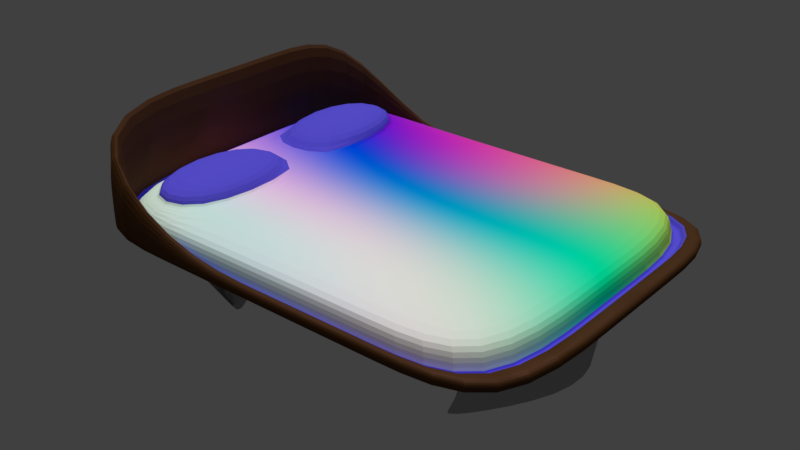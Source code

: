 # Source: Bed.blend  (saved by Blender 2.79.0; exported with 4.5.12 LTS)
import bpy
from mathutils import Matrix  # noqa: F401  (used for matrix-valued properties, if any)

bpy.ops.wm.read_factory_settings(use_empty=True)
scene = bpy.context.scene
scene.name = 'Scene'

# ---- collections
col_collection_1 = bpy.data.collections.new('Collection 1'); scene.collection.children.link(col_collection_1)

# ---- images (referenced by path relative to the original .blend; pixels are not part of the script)
import os
ASSET_DIR = os.environ.get("B2B_ASSET_DIR", "")  # directory of the original .blend (textures are referenced by path, not embedded)
HERE = os.path.dirname(os.path.abspath(__file__))  # packed textures are extracted next to this script under _unpacked/

def load_image(name, relpath, width, height, colorspace="sRGB"):
    """Load a texture the original file referenced (path relative to the .blend, or extracted next to this script)."""
    p = next((c for c in (os.path.join(HERE, relpath), os.path.join(ASSET_DIR, relpath)) if relpath and os.path.exists(c)), "")
    if p:
        img = bpy.data.images.load(p, check_existing=True)
        img.name = name
    else:  # same state as the original file: an image datablock whose file is absent (Cycles renders it pink)
        img = bpy.data.images.new(name, width, height)
        img.source = "FILE"
        img.filepath = "//" + (relpath or name)
    img.colorspace_settings.name = colorspace
    return img
img_bedtexture = load_image('BedTexture', 'BedTexture.png', 1024, 1024, 'sRGB')

# ---- materials (node trees are filled in below, after node groups)
mat_pillows_001 = bpy.data.materials.new('Pillows.001')
mat_pillows_001.alpha_threshold = 0.0
mat_pillows_001.roughness = 0.5
mat_bedcover = bpy.data.materials.new('BedCover')
mat_bedcover.alpha_threshold = 0.0
mat_bedcover.roughness = 0.5
mat_bedstand = bpy.data.materials.new('bedStand')
mat_bedstand.alpha_threshold = 0.0
mat_bedstand.roughness = 0.5
mat_feet = bpy.data.materials.new('Feet')
mat_feet.alpha_threshold = 0.0
mat_feet.roughness = 0.5

# ---- material node trees
mat_pillows_001.use_nodes = True; mat_pillows_001.node_tree.nodes.clear()
_N = mat_pillows_001.node_tree.nodes; _L = mat_pillows_001.node_tree.links
n0 = _N.new('ShaderNodeOutputMaterial'); n0.name = 'Material Output'; n0.location = (300, 300)
n1 = _N.new('ShaderNodeBsdfDiffuse'); n1.name = 'Diffuse BSDF'; n1.location = (10, 300)
n1.inputs[0].default_value = (0.1224, 0.09757, 0.8, 1.0)
n2 = _N.new('ShaderNodeTexImage'); n2.name = 'Image Texture'; n2.location = (-224, 264)
n2.width = 140
n2.image = img_bedtexture
_L.new(n1.outputs[0], n0.inputs[0])
n0.is_active_output = True
mat_bedcover.use_nodes = True; mat_bedcover.node_tree.nodes.clear()
_N = mat_bedcover.node_tree.nodes; _L = mat_bedcover.node_tree.links
n0 = _N.new('ShaderNodeOutputMaterial'); n0.name = 'Material Output'; n0.location = (300, 300)
n1 = _N.new('ShaderNodeBsdfDiffuse'); n1.name = 'Diffuse BSDF'; n1.location = (10, 300)
n2 = _N.new('ShaderNodeTexMagic'); n2.name = 'Magic Texture'; n2.location = (-229, 234)
n2.inputs[1].default_value = 0.4
n2.inputs[2].default_value = -1.5
n3 = _N.new('ShaderNodeTexImage'); n3.name = 'Image Texture'; n3.location = (-466, 217)
n3.width = 140
n3.image = img_bedtexture
_L.new(n1.outputs[0], n0.inputs[0])
_L.new(n2.outputs[0], n1.inputs[0])
n0.is_active_output = True
mat_bedstand.use_nodes = True; mat_bedstand.node_tree.nodes.clear()
_N = mat_bedstand.node_tree.nodes; _L = mat_bedstand.node_tree.links
n0 = _N.new('ShaderNodeOutputMaterial'); n0.name = 'Material Output'; n0.location = (460, 300)
n1 = _N.new('ShaderNodeBsdfDiffuse'); n1.name = 'Diffuse BSDF'; n1.location = (10, 300)
n1.inputs[0].default_value = (0.07074, 0.0264, 0.0, 1.0)
n2 = _N.new('ShaderNodeMixShader'); n2.name = 'Mix Shader'; n2.location = (240, 289)
n2.inputs[0].default_value = 0.3
n3 = _N.new('ShaderNodeBsdfAnisotropic'); n3.name = 'Glossy BSDF'; n3.location = (13, 138)
n3.distribution = 'GGX'
n3.inputs[0].default_value = (0.2448, 0.123, 0.09765, 1.0)
n4 = _N.new('ShaderNodeTexNoise'); n4.name = 'Noise Texture'; n4.location = (-292, 188)
n5 = _N.new('ShaderNodeTexImage'); n5.name = 'Image Texture'; n5.location = (-535, 195)
n5.width = 140
n5.image = img_bedtexture
n6 = _N.new('ShaderNodeMath'); n6.name = 'Math'; n6.location = (0, 0)
n6.operation = 'POWER'
_L.new(n1.outputs[0], n2.inputs[1])
_L.new(n2.outputs[0], n0.inputs[0])
_L.new(n3.outputs[0], n2.inputs[2])
_L.new(n4.outputs[0], n1.inputs[1])
_L.new(n4.outputs[0], n6.inputs[0])
_L.new(n6.outputs[0], n3.inputs[1])
n0.is_active_output = True
mat_feet.use_nodes = True; mat_feet.node_tree.nodes.clear()
_N = mat_feet.node_tree.nodes; _L = mat_feet.node_tree.links
n0 = _N.new('ShaderNodeOutputMaterial'); n0.name = 'Material Output'; n0.location = (460, 300)
n1 = _N.new('ShaderNodeBsdfDiffuse'); n1.name = 'Diffuse BSDF'; n1.location = (10, 300)
n1.inputs[0].default_value = (0.2448, 0.2448, 0.2448, 1.0)
n2 = _N.new('ShaderNodeBsdfAnisotropic'); n2.name = 'Glossy BSDF'; n2.location = (-8, 124)
n2.distribution = 'GGX'
n2.inputs[0].default_value = (0.596, 0.596, 0.596, 1.0)
n2.inputs[1].default_value = 0.3162
n3 = _N.new('ShaderNodeMixShader'); n3.name = 'Mix Shader'; n3.location = (234, 239)
n4 = _N.new('ShaderNodeTexImage'); n4.name = 'Image Texture'; n4.location = (-233, 227)
n4.width = 140
n4.image = img_bedtexture
_L.new(n1.outputs[0], n3.inputs[1])
_L.new(n3.outputs[0], n0.inputs[0])
_L.new(n2.outputs[0], n3.inputs[2])
n0.is_active_output = True

# ---- world
world_world = bpy.data.worlds.new('World'); scene.world = world_world
world_world.color = (0.05088, 0.05088, 0.05088)
world_world.use_sun_shadow = False
world_world.sun_shadow_jitter_overblur = 0.0
world_world.cycles.sampling_method = 'MANUAL'

# ---- lights
light_sun = bpy.data.lights.new('Sun', 'SUN')
light_sun.transmission_factor = 0.0
light_sun.angle = 0.1993
light_sun.energy = 2.0
light_sun.shadow_buffer_clip_start = 0.5
light_sun.shadow_soft_size = 0.1
light_sun.shadow_cascade_max_distance = 1000.0

# ---- meshes
me_cube_001 = bpy.data.meshes.new('Cube.001')
me_cube_001.from_pydata([(-2.15, -1.0, -0.1137), (-1.91, -0.8184, 0.1749), (-2.15, 2.341, -0.1137), (-1.91, 2.159, 0.1749), (2.142, -1.0, -0.1137), (1.981, -0.8969, 0.1749), (2.142, 2.341, -0.1137), (1.981, 2.237, 0.1749), (-1.923, 2.115, -0.1663), (-1.923, -0.7745, -0.1663), (1.915, 2.115, -0.1663), (1.915, -0.7745, -0.1663), (-2.362, 2.44, -0.1112), (-2.362, -1.099, -0.1112), (2.354, 2.44, -0.1112), (2.354, -1.099, -0.1112), (-2.362, 2.44, -0.1667), (-2.362, -1.099, -0.1667), (2.354, 2.44, -0.1667), (2.354, -1.099, -0.1667), (2.197, 2.366, -0.1131), (2.197, -1.026, -0.1131), (-2.205, -1.026, -0.1131), (-2.205, 2.366, -0.1131), (2.197, -1.026, -0.04424), (2.354, -1.099, -0.04239), (-2.362, 2.44, 0.8995), (-2.362, -1.099, 0.8995), (2.354, 2.44, -0.04239), (-2.205, -1.026, 0.8977), (2.197, 2.366, -0.04424), (-2.205, 2.366, 0.8977), (-2.15, -1.0, 0.0691), (-2.15, 2.341, 0.0691), (2.142, 2.341, 0.0691), (2.142, -1.0, 0.0691), (-2.15, 2.341, -0.1642), (-2.15, -1.0, -0.1642), (2.142, 2.341, -0.1642), (2.142, -1.0, -0.1642), (1.069, 2.341, -0.1137), (-0.004006, 2.341, -0.1137), (-1.077, 2.341, -0.1137), (-1.077, 2.341, 0.0691), (-0.004006, 2.341, 0.0691), (1.069, 2.341, 0.0691), (-1.077, -1.0, -0.1137), (-0.004006, -1.0, -0.1137), (1.069, -1.0, -0.1137), (1.069, -1.0, 0.0691), (-0.004006, -1.0, 0.0691), (-1.077, -1.0, 0.0691), (1.069, 2.341, -0.1642), (-0.004006, 2.341, -0.1642), (-1.077, 2.341, -0.1642), (-1.077, -1.0, -0.1642), (-0.004006, -1.0, -0.1642), (1.069, -1.0, -0.1642), (1.175, 2.44, -0.1112), (-0.004006, 2.44, -0.1112), (-1.183, 2.44, -0.1112), (-1.183, -1.099, -0.1112), (-0.004006, -1.099, -0.1112), (1.175, -1.099, -0.1112), (1.175, 2.44, -0.1667), (-0.004006, 2.44, -0.1667), (-1.183, 2.44, -0.1667), (-1.183, -1.099, -0.1667), (-0.004006, -1.099, -0.1667), (1.175, -1.099, -0.1667), (1.097, 2.366, -0.1131), (-0.004006, 2.366, -0.1131), (-1.105, 2.366, -0.1131), (-1.105, -1.026, -0.1131), (-0.004006, -1.026, -0.1131), (1.097, -1.026, -0.1131), (1.175, 2.44, -0.04239), (-0.004006, 2.44, -0.04239), (-1.183, 2.44, -0.04239), (-1.183, -1.099, -0.04239), (-0.004006, -1.099, -0.04239), (1.175, -1.099, -0.04239), (1.097, 2.366, -0.04424), (-0.004006, 2.366, -0.04424), (-1.105, 2.366, -0.04424), (-1.105, -1.026, -0.04424), (-0.004006, -1.026, -0.04424), (1.097, -1.026, -0.04424), (-1.075, 2.159, 0.1749), (-0.004006, 2.237, 0.1749), (0.9883, 2.237, 0.1749), (0.9883, -0.8969, 0.1749), (-0.004006, -0.8969, 0.1749), (-1.075, -0.8184, 0.1749), (1.777, 2.115, -0.1663), (-0.004006, 2.118, -0.1642), (-1.759, 2.115, -0.1663), (-1.759, -0.7745, -0.1663), (-0.004006, -0.7776, -0.1642), (1.777, -0.7745, -0.1663), (-1.278, 1.631, -1.117), (-1.278, -0.2902, -1.117), (-1.168, 1.631, -1.117), (1.274, -0.2902, -1.117), (1.274, 1.631, -1.117), (1.182, -0.2902, -1.117), (1.182, 1.631, -1.117), (-1.168, -0.2902, -1.117), (-1.989, -0.8969, 0.1749), (-1.989, 2.237, 0.1749), (-0.9963, -0.8969, 0.1749), (-0.9963, 2.237, 0.1749), (-1.91, -0.8184, 0.3536), (-1.91, 2.159, 0.3536), (-1.075, -0.8184, 0.3536), (-1.075, 2.159, 0.3536), (-1.286, 1.637, -1.072), (-1.286, -0.2967, -1.072), (-1.176, -0.2967, -1.072), (-1.176, 1.637, -1.072), (1.278, -0.2932, -1.087), (1.278, 1.634, -1.087), (1.186, 1.634, -1.087), (1.186, -0.2932, -1.087), (-2.15, 1.341, -0.1137), (-2.15, 0.8197, 0.0691), (2.142, 0.8197, -0.1137), (2.142, 0.8197, 0.0691), (-2.15, 1.341, -0.1642), (2.142, 1.341, -0.1642), (-2.362, 1.341, -0.1112), (2.354, 1.341, -0.1112), (-2.362, 1.341, -0.1667), (2.354, 1.341, -0.1667), (-2.205, 1.341, -0.1131), (2.197, 1.341, -0.1131), (-2.362, 1.341, 0.8995), (2.354, 1.341, -0.04239), (-2.205, 1.341, 0.8977), (2.197, 1.341, -0.04424), (-1.989, 0.8197, 0.1749), (1.981, 0.8197, 0.1749), (-1.927, 1.341, -0.1642), (1.919, 1.341, -0.1642), (-1.762, 1.341, -0.1642), (-0.004006, 1.341, -0.1642), (1.781, 1.341, -0.1642), (0.9883, 0.8197, 0.1749), (-0.004006, 0.8197, 0.1749), (-0.9963, 0.8197, 0.1749), (-1.845, 1.312, -1.117), (1.838, 1.312, -1.117), (-1.687, 1.312, -1.117), (1.705, 1.312, -1.117), (-1.91, 0.8197, 0.1749), (-1.075, 0.8197, 0.1749), (-1.91, 0.8197, 0.3536), (-1.075, 0.8197, 0.3536), (-1.689, 1.313, -1.052), (-1.847, 1.313, -1.052), (1.706, 1.312, -1.073), (1.839, 1.312, -1.073), (-2.15, 0.4922, -0.1137), (2.142, 0.4922, 0.0691), (-2.15, 0.4922, -0.1642), (-2.362, 0.4426, -0.1112), (-2.362, 0.4426, -0.1667), (-2.205, 0.4792, -0.1131), (-2.362, 0.4426, 0.8995), (-2.205, 0.4792, 0.8977), (1.981, 0.5438, 0.1749), (-1.927, 0.6034, -0.1642), (-1.762, 0.6034, -0.1642), (-0.004006, 0.6034, -0.1642), (1.781, 0.6034, -0.1642), (0.9883, 0.5438, 0.1749), (-0.004006, 0.5438, 0.1749), (-0.9963, 0.5438, 0.1749), (-1.927, 0.6034, -1.117), (-1.762, 0.6034, -1.117), (1.781, 0.6034, -1.117), (-1.075, 0.583, 0.1749), (-1.075, 0.583, 0.3536), (-1.927, 0.6034, -1.049), (1.781, 0.6034, -1.071), (-2.15, 0.4922, 0.0691), (2.142, 0.4922, -0.1137), (2.142, 0.4922, -0.1642), (2.354, 0.4426, -0.1112), (2.354, 0.4426, -0.1667), (2.197, 0.4792, -0.1131), (2.354, 0.4426, -0.04239), (2.197, 0.4792, -0.04424), (-1.989, 0.5438, 0.1749), (1.919, 0.6034, -0.1642), (1.919, 0.6034, -1.117), (-1.91, 0.583, 0.1749), (-1.91, 0.583, 0.3536), (-1.762, 0.6034, -1.049), (1.919, 0.6034, -1.071)], [], [(124, 125, 33, 2), (40, 45, 34, 6), (186, 163, 35, 4), (46, 51, 32, 0), (63, 15, 25, 81), (1, 93, 114, 112), (159, 116, 100, 150), (164, 37, 17, 166), (129, 38, 18, 133), (134, 23, 31, 138), (188, 15, 19, 189), (61, 13, 17, 67), (58, 14, 18, 64), (130, 12, 16, 132), (57, 39, 19, 69), (165, 13, 27, 168), (54, 36, 16, 66), (190, 21, 24, 192), (124, 2, 23, 134), (40, 6, 20, 70), (186, 4, 21, 190), (46, 0, 22, 73), (85, 29, 27, 79), (192, 24, 25, 191), (82, 30, 28, 76), (138, 31, 26, 136), (73, 22, 29, 85), (60, 12, 26, 78), (70, 20, 30, 82), (131, 14, 28, 137), (140, 109, 33, 125), (90, 7, 34, 45), (170, 5, 35, 163), (110, 108, 32, 51), (171, 9, 37, 164), (96, 8, 36, 54), (143, 10, 38, 129), (99, 11, 39, 57), (9, 97, 55, 37), (97, 98, 56, 55), (98, 99, 57, 56), (10, 94, 52, 38), (94, 95, 53, 52), (95, 96, 54, 53), (5, 91, 49, 35), (91, 92, 50, 49), (92, 110, 51, 50), (109, 111, 43, 33), (111, 89, 44, 43), (89, 90, 45, 44), (23, 72, 84, 31), (72, 71, 83, 84), (71, 70, 82, 83), (14, 58, 76, 28), (58, 59, 77, 76), (59, 60, 78, 77), (21, 75, 87, 24), (75, 74, 86, 87), (74, 73, 85, 86), (31, 84, 78, 26), (84, 83, 77, 78), (83, 82, 76, 77), (24, 87, 81, 25), (87, 86, 80, 81), (86, 85, 79, 80), (4, 48, 75, 21), (48, 47, 74, 75), (47, 46, 73, 74), (2, 42, 72, 23), (42, 41, 71, 72), (41, 40, 70, 71), (38, 52, 64, 18), (52, 53, 65, 64), (53, 54, 66, 65), (37, 55, 67, 17), (55, 56, 68, 67), (56, 57, 69, 68), (12, 60, 66, 16), (60, 59, 65, 66), (59, 58, 64, 65), (15, 63, 69, 19), (63, 62, 68, 69), (62, 61, 67, 68), (199, 120, 103, 195), (172, 173, 98, 97), (173, 174, 99, 98), (170, 175, 91, 5), (175, 176, 92, 91), (176, 177, 110, 92), (13, 61, 79, 27), (61, 62, 80, 79), (62, 63, 81, 80), (4, 35, 49, 48), (48, 49, 50, 47), (47, 50, 51, 46), (2, 33, 43, 42), (42, 43, 44, 41), (41, 44, 45, 40), (180, 195, 103, 105), (178, 179, 107, 101), (122, 121, 104, 106), (160, 122, 106, 153), (198, 118, 107, 179), (120, 123, 105, 103), (116, 119, 102, 100), (118, 117, 101, 107), (154, 3, 109, 140), (93, 1, 108, 110), (3, 88, 111, 109), (181, 93, 110, 177), (182, 197, 112, 114), (88, 3, 113, 115), (196, 1, 112, 197), (155, 88, 115, 157), (97, 9, 117, 118), (8, 96, 119, 116), (172, 97, 118, 198), (142, 8, 116, 159), (11, 99, 123, 120), (146, 94, 122, 160), (94, 10, 121, 122), (194, 11, 120, 199), (10, 143, 161, 121), (174, 146, 160, 184), (171, 142, 159, 183), (96, 144, 158, 119), (181, 196, 197, 182), (3, 154, 156, 113), (115, 113, 156, 157), (88, 155, 149, 111), (196, 154, 140, 193), (119, 158, 152, 102), (184, 160, 153, 180), (100, 102, 152, 150), (106, 104, 151, 153), (89, 111, 149, 148), (90, 89, 148, 147), (7, 90, 147, 141), (95, 94, 146, 145), (96, 95, 145, 144), (121, 161, 151, 104), (194, 143, 129, 187), (8, 142, 128, 36), (7, 141, 127, 34), (193, 140, 125, 185), (188, 131, 137, 191), (169, 138, 136, 168), (30, 139, 137, 28), (6, 126, 135, 20), (162, 124, 134, 167), (20, 135, 139, 30), (12, 130, 136, 26), (165, 130, 132, 166), (14, 131, 133, 18), (167, 134, 138, 169), (187, 129, 133, 189), (36, 128, 132, 16), (183, 159, 150, 178), (6, 34, 127, 126), (162, 185, 125, 124), (0, 32, 185, 162), (117, 183, 178, 101), (39, 187, 189, 19), (22, 167, 169, 29), (13, 165, 166, 17), (0, 162, 167, 22), (29, 169, 168, 27), (15, 188, 191, 25), (108, 193, 185, 32), (11, 194, 187, 39), (123, 184, 180, 105), (1, 196, 193, 108), (93, 181, 182, 114), (9, 171, 183, 117), (99, 174, 184, 123), (143, 194, 199, 161), (144, 172, 198, 158), (155, 157, 156, 154), (196, 181, 155, 154), (155, 181, 177, 149), (158, 198, 179, 152), (150, 152, 179, 178), (153, 151, 195, 180), (148, 149, 177, 176), (147, 148, 176, 175), (141, 147, 175, 170), (145, 146, 174, 173), (144, 145, 173, 172), (161, 199, 195, 151), (142, 171, 164, 128), (141, 170, 163, 127), (139, 192, 191, 137), (126, 186, 190, 135), (135, 190, 192, 139), (130, 165, 168, 136), (131, 188, 189, 133), (128, 164, 166, 132), (126, 127, 163, 186)])
me_cube_001.polygons.foreach_set('material_index', [0, 1, 1, 1, 2, 0, 3, 2, 2, 2, 2, 2, 2, 2, 2, 2, 2, 0, 0, 0, 0, 0, 2, 2, 2, 2, 2, 2, 0, 2, 1, 1, 1, 1, 2, 2, 2, 2, 2, 2, 2, 2, 2, 2, 1, 1, 1, 1, 1, 1, 2, 0, 0, 2, 2, 2, 0, 0, 0, 2, 2, 2, 2, 2, 2, 0, 0, 0, 0, 0, 0, 2, 2, 2, 2, 2, 2, 2, 2, 2, 2, 2, 2, 3, 2, 2, 1, 1, 1, 2, 2, 2, 1, 1, 1, 1, 1, 1, 3, 3, 3, 3, 3, 3, 3, 3, 1, 1, 1, 1, 0, 0, 0, 0, 3, 3, 3, 3, 3, 3, 3, 3, 3, 3, 3, 3, 0, 0, 0, 1, 1, 3, 3, 3, 3, 1, 1, 1, 2, 2, 3, 2, 2, 1, 1, 2, 2, 2, 0, 0, 0, 2, 2, 2, 2, 2, 2, 3, 1, 0, 0, 3, 2, 2, 2, 0, 2, 2, 1, 2, 3, 1, 0, 3, 3, 3, 3, 0, 1, 1, 3, 3, 3, 1, 1, 1, 2, 2, 3, 2, 1, 2, 0, 0, 2, 2, 2, 1])
_uv = me_cube_001.uv_layers.new(name='UVMap')
_uv.uv.foreach_set('vector', [0.938, 0.5985, 0.9526, 0.5564, 0.9526, 0.6791, 0.938, 0.6791, 0.9233, 0.09624, 0.9087, 0.09624, 0.9087, 0.009682, 0.9233, 0.009682, 0.957, 0.1301, 0.9424, 0.1301, 0.9424, 0.009682, 0.957, 0.009682, 0.9189, 0.4962, 0.9043, 0.4962, 0.9043, 0.4096, 0.9189, 0.4096, 0.6052, 0.1048, 0.6052, 0.009682, 0.6107, 0.009682, 0.6107, 0.1048, 0.8522, 0.3146, 0.8522, 0.382, 0.8379, 0.382, 0.8379, 0.3146, 0.6545, 0.8176, 0.6099, 0.814, 0.6095, 0.8102, 0.6547, 0.8124, 0.1649, 0.3731, 0.284, 0.3731, 0.2919, 0.3903, 0.1689, 0.3903, 0.09725, 0.02685, 0.01748, 0.02685, 0.009572, 0.009682, 0.09725, 0.009682, 0.8852, 0.6005, 0.8852, 0.6833, 0.8045, 0.6833, 0.8045, 0.6005, 0.9741, 0.8596, 0.9741, 0.984, 0.9697, 0.984, 0.9697, 0.8596, 0.6052, 0.2951, 0.6052, 0.3903, 0.6008, 0.3903, 0.6008, 0.2951, 0.6813, 0.5048, 0.6813, 0.4096, 0.6857, 0.4096, 0.6857, 0.5048, 0.8852, 0.09837, 0.8852, 0.009682, 0.8896, 0.009682, 0.8896, 0.09837, 0.284, 0.1134, 0.284, 0.02685, 0.2919, 0.009682, 0.2919, 0.1048, 0.8852, 0.1708, 0.8852, 0.2952, 0.8045, 0.2952, 0.8045, 0.1708, 0.01748, 0.2865, 0.01748, 0.3731, 0.009572, 0.3903, 0.009572, 0.2951, 0.9772, 0.5577, 0.9772, 0.6791, 0.9718, 0.6791, 0.9718, 0.5577, 0.4998, 0.3604, 0.5796, 0.3604, 0.5816, 0.3649, 0.4998, 0.3649, 0.5796, 0.1007, 0.5796, 0.01417, 0.5816, 0.009682, 0.5816, 0.09848, 0.4321, 0.01417, 0.3131, 0.01417, 0.311, 0.009682, 0.4311, 0.009682, 0.3131, 0.2738, 0.3131, 0.3604, 0.311, 0.3649, 0.311, 0.2761, 0.6103, 0.2888, 0.6854, 0.3776, 0.6857, 0.3903, 0.6107, 0.2951, 0.2792, 0.537, 0.2792, 0.4155, 0.2918, 0.4096, 0.2918, 0.534, 0.1914, 0.6892, 0.2792, 0.6892, 0.2918, 0.6951, 0.1977, 0.6951, 0.938, 0.7872, 0.938, 0.7044, 0.9506, 0.6985, 0.9506, 0.7872, 0.7854, 0.2761, 0.7854, 0.3649, 0.7049, 0.3649, 0.7799, 0.2761, 0.6813, 0.695, 0.6813, 0.7902, 0.6008, 0.7902, 0.6758, 0.695, 0.7854, 0.676, 0.7854, 0.7648, 0.7799, 0.7648, 0.7799, 0.676, 0.9741, 0.7872, 0.9741, 0.6985, 0.9796, 0.6985, 0.9796, 0.7872, 0.4562, 0.7175, 0.5693, 0.7175, 0.5775, 0.7305, 0.4562, 0.7305, 0.5693, 0.4773, 0.5693, 0.3972, 0.5775, 0.3842, 0.5775, 0.4708, 0.4342, 0.3972, 0.3192, 0.3972, 0.311, 0.3842, 0.43, 0.3842, 0.3192, 0.6374, 0.3192, 0.7175, 0.311, 0.7305, 0.311, 0.6439, 0.1561, 0.3551, 0.266, 0.3548, 0.284, 0.3731, 0.1649, 0.3731, 0.03548, 0.3415, 0.03548, 0.3548, 0.01748, 0.3731, 0.01748, 0.2865, 0.09725, 0.0448, 0.03547, 0.04513, 0.01748, 0.02685, 0.09725, 0.02685, 0.266, 0.05626, 0.266, 0.04513, 0.284, 0.02685, 0.284, 0.1134, 0.266, 0.3548, 0.266, 0.3415, 0.284, 0.2865, 0.284, 0.3731, 0.266, 0.3415, 0.2662, 0.2, 0.284, 0.2, 0.284, 0.2865, 0.2662, 0.2, 0.266, 0.05626, 0.284, 0.1134, 0.284, 0.2, 0.03547, 0.04513, 0.03547, 0.05626, 0.01748, 0.1134, 0.01748, 0.02685, 0.03547, 0.05626, 0.03523, 0.2, 0.01748, 0.2, 0.01748, 0.1134, 0.03523, 0.2, 0.03548, 0.3415, 0.01748, 0.2865, 0.01748, 0.2, 0.3192, 0.3972, 0.3192, 0.4773, 0.311, 0.4708, 0.311, 0.3842, 0.3192, 0.4773, 0.3192, 0.5574, 0.311, 0.5574, 0.311, 0.4708, 0.3192, 0.5574, 0.3192, 0.6374, 0.311, 0.6439, 0.311, 0.5574, 0.5693, 0.7175, 0.5693, 0.6374, 0.5775, 0.6439, 0.5775, 0.7305, 0.5693, 0.6374, 0.5693, 0.5574, 0.5775, 0.5574, 0.5775, 0.6439, 0.5693, 0.5574, 0.5693, 0.4773, 0.5775, 0.4708, 0.5775, 0.5574, 0.7854, 0.4096, 0.7854, 0.4984, 0.7799, 0.4984, 0.7048, 0.4096, 0.7854, 0.4984, 0.7854, 0.5872, 0.7799, 0.5872, 0.7799, 0.4984, 0.7854, 0.5872, 0.7854, 0.676, 0.7799, 0.676, 0.7799, 0.5872, 0.6813, 0.4096, 0.6813, 0.5048, 0.6758, 0.5048, 0.6758, 0.4096, 0.6813, 0.5048, 0.6813, 0.5999, 0.6758, 0.5999, 0.6758, 0.5048, 0.6813, 0.5999, 0.6813, 0.695, 0.6758, 0.695, 0.6758, 0.5999, 0.7854, 0.009682, 0.7854, 0.09848, 0.7799, 0.09848, 0.7799, 0.009682, 0.7854, 0.09848, 0.7854, 0.1873, 0.7799, 0.1873, 0.7799, 0.09848, 0.7854, 0.1873, 0.7854, 0.2761, 0.7799, 0.2761, 0.7799, 0.1873, 0.6013, 0.7775, 0.6763, 0.6887, 0.6758, 0.695, 0.6008, 0.7902, 0.01584, 0.6892, 0.1036, 0.6892, 0.1036, 0.6951, 0.009572, 0.6951, 0.1036, 0.6892, 0.1914, 0.6892, 0.1977, 0.6951, 0.1036, 0.6951, 0.2792, 0.4155, 0.1914, 0.4155, 0.1977, 0.4096, 0.2918, 0.4096, 0.1914, 0.4155, 0.1036, 0.4155, 0.1036, 0.4096, 0.1977, 0.4096, 0.1036, 0.4155, 0.01584, 0.4155, 0.009572, 0.4096, 0.1036, 0.4096, 0.3131, 0.01417, 0.3131, 0.1007, 0.311, 0.09848, 0.311, 0.009682, 0.3131, 0.1007, 0.3131, 0.1873, 0.311, 0.1873, 0.311, 0.09848, 0.3131, 0.1873, 0.3131, 0.2738, 0.311, 0.2761, 0.311, 0.1873, 0.5796, 0.3604, 0.5796, 0.2738, 0.5816, 0.2761, 0.5816, 0.3649, 0.5796, 0.2738, 0.5796, 0.1873, 0.5816, 0.1873, 0.5816, 0.2761, 0.5796, 0.1873, 0.5796, 0.1007, 0.5816, 0.09848, 0.5816, 0.1873, 0.01748, 0.02685, 0.01748, 0.1134, 0.009572, 0.1048, 0.009572, 0.009682, 0.01748, 0.1134, 0.01748, 0.2, 0.009572, 0.2, 0.009572, 0.1048, 0.01748, 0.2, 0.01748, 0.2865, 0.009572, 0.2951, 0.009572, 0.2, 0.284, 0.3731, 0.284, 0.2865, 0.2919, 0.2951, 0.2919, 0.3903, 0.284, 0.2865, 0.284, 0.2, 0.2919, 0.2, 0.2919, 0.2951, 0.284, 0.2, 0.284, 0.1134, 0.2919, 0.1048, 0.2919, 0.2, 0.6813, 0.7902, 0.6813, 0.695, 0.6857, 0.695, 0.6857, 0.7902, 0.6813, 0.695, 0.6813, 0.5999, 0.6857, 0.5999, 0.6857, 0.695, 0.6813, 0.5999, 0.6813, 0.5048, 0.6857, 0.5048, 0.6857, 0.5999, 0.6052, 0.009682, 0.6052, 0.1048, 0.6008, 0.1048, 0.6008, 0.009682, 0.6052, 0.1048, 0.6052, 0.2, 0.6008, 0.2, 0.6008, 0.1048, 0.6052, 0.2, 0.6052, 0.2951, 0.6008, 0.2951, 0.6008, 0.2, 0.08192, 0.8257, 0.08317, 0.7533, 0.08562, 0.7535, 0.08559, 0.8256, 0.1561, 0.3418, 0.1561, 0.2, 0.2662, 0.2, 0.266, 0.3415, 0.1561, 0.2, 0.1561, 0.05595, 0.266, 0.05626, 0.2662, 0.2, 0.4342, 0.3972, 0.4342, 0.4773, 0.3192, 0.4773, 0.3192, 0.3972, 0.4342, 0.4773, 0.4342, 0.5574, 0.3192, 0.5574, 0.3192, 0.4773, 0.4342, 0.5574, 0.4342, 0.6374, 0.3192, 0.6374, 0.3192, 0.5574, 0.6052, 0.3903, 0.6052, 0.2951, 0.6107, 0.2951, 0.6857, 0.3903, 0.6052, 0.2951, 0.6052, 0.2, 0.6107, 0.2, 0.6107, 0.2951, 0.6052, 0.2, 0.6052, 0.1048, 0.6107, 0.1048, 0.6107, 0.2, 0.9189, 0.7558, 0.9043, 0.7558, 0.9043, 0.6693, 0.9189, 0.6693, 0.9189, 0.6693, 0.9043, 0.6693, 0.9043, 0.5827, 0.9189, 0.5827, 0.9189, 0.5827, 0.9043, 0.5827, 0.9043, 0.4962, 0.9189, 0.4962, 0.9233, 0.3559, 0.9087, 0.3559, 0.9087, 0.2694, 0.9233, 0.2694, 0.9233, 0.2694, 0.9087, 0.2694, 0.9087, 0.1828, 0.9233, 0.1828, 0.9233, 0.1828, 0.9087, 0.1828, 0.9087, 0.09624, 0.9233, 0.09624, 0.4017, 0.8219, 0.3907, 0.8219, 0.4422, 0.7498, 0.4495, 0.7498, 0.311, 0.8327, 0.3242, 0.8327, 0.3716, 0.9048, 0.3628, 0.9048, 0.4687, 0.9629, 0.4761, 0.9624, 0.4759, 0.9649, 0.4686, 0.9654, 0.7048, 0.954, 0.7059, 0.912, 0.7083, 0.9116, 0.7083, 0.9538, 0.1102, 0.8365, 0.1084, 0.9091, 0.1048, 0.9086, 0.1048, 0.8365, 0.9843, 0.1434, 0.9781, 0.1393, 0.9792, 0.1371, 0.9854, 0.1412, 0.6099, 0.814, 0.6011, 0.8133, 0.6008, 0.8096, 0.6095, 0.8102, 0.676, 0.9051, 0.6833, 0.9001, 0.6848, 0.9036, 0.6775, 0.9085, 0.4562, 0.7112, 0.563, 0.7112, 0.5693, 0.7175, 0.4562, 0.7175, 0.3255, 0.6438, 0.3255, 0.7112, 0.3192, 0.7175, 0.3192, 0.6374, 0.563, 0.7112, 0.563, 0.6438, 0.5693, 0.6374, 0.5693, 0.7175, 0.4373, 0.6438, 0.3255, 0.6438, 0.3192, 0.6374, 0.4342, 0.6374, 0.5353, 0.8629, 0.4686, 0.8629, 0.4686, 0.7498, 0.5353, 0.7498, 0.8855, 0.3146, 0.8855, 0.382, 0.8713, 0.382, 0.8713, 0.3146, 0.5687, 0.7498, 0.5687, 0.8629, 0.5544, 0.8629, 0.5544, 0.7498, 0.9762, 0.1177, 0.9762, 0.009682, 0.9904, 0.009682, 0.9904, 0.1177, 0.6739, 0.8169, 0.6848, 0.8096, 0.6833, 0.9001, 0.676, 0.9051, 0.6547, 0.8929, 0.6416, 0.8919, 0.6011, 0.8133, 0.6099, 0.814, 0.1808, 0.8365, 0.1806, 0.9476, 0.1084, 0.9091, 0.1102, 0.8365, 0.8046, 0.7652, 0.8048, 0.7027, 0.8771, 0.7413, 0.8754, 0.7675, 0.9854, 0.235, 0.9762, 0.2289, 0.9781, 0.1393, 0.9843, 0.1434, 0.2759, 0.8852, 0.2758, 0.9476, 0.2025, 0.9088, 0.2035, 0.8829, 0.5099, 0.8831, 0.5209, 0.8823, 0.4761, 0.9624, 0.4687, 0.9629, 0.009572, 0.8257, 0.009698, 0.7145, 0.08317, 0.7533, 0.08192, 0.8257, 0.00978, 0.9476, 0.009593, 0.8852, 0.0821, 0.8828, 0.08323, 0.9088, 0.2759, 0.8257, 0.2759, 0.8852, 0.2035, 0.8829, 0.2036, 0.8257, 0.8045, 0.8246, 0.8046, 0.7652, 0.8754, 0.7675, 0.8751, 0.8247, 0.1806, 0.7145, 0.1808, 0.777, 0.11, 0.7792, 0.1084, 0.753, 0.9567, 0.2986, 0.9567, 0.366, 0.9424, 0.366, 0.9424, 0.2986, 0.5687, 0.8823, 0.5687, 0.9903, 0.5544, 0.9903, 0.5544, 0.8823, 0.7715, 0.8922, 0.7048, 0.8922, 0.7048, 0.7842, 0.7715, 0.7842, 0.563, 0.6438, 0.4562, 0.6438, 0.4562, 0.6374, 0.5693, 0.6374, 0.4373, 0.7112, 0.4562, 0.7112, 0.4562, 0.7175, 0.4342, 0.7175, 0.9059, 0.9491, 0.9043, 0.9076, 0.9095, 0.9079, 0.9095, 0.9498, 0.2036, 0.8257, 0.2035, 0.8829, 0.1999, 0.8829, 0.1999, 0.8257, 0.3628, 0.7498, 0.3716, 0.7498, 0.3302, 0.7756, 0.3176, 0.7756, 0.4495, 0.9048, 0.4422, 0.9048, 0.3972, 0.8791, 0.4078, 0.8791, 0.5693, 0.5574, 0.5693, 0.6374, 0.4562, 0.6374, 0.4562, 0.5574, 0.5693, 0.4773, 0.5693, 0.5574, 0.4562, 0.5574, 0.4562, 0.4773, 0.5693, 0.3972, 0.5693, 0.4773, 0.4562, 0.4773, 0.4562, 0.3972, 0.03523, 0.2, 0.03547, 0.05626, 0.09725, 0.05595, 0.09725, 0.2, 0.03548, 0.3415, 0.03523, 0.2, 0.09725, 0.2, 0.09725, 0.3418, 0.4761, 0.9624, 0.5207, 0.9593, 0.5209, 0.9628, 0.4759, 0.9649, 0.1561, 0.0448, 0.09725, 0.0448, 0.09725, 0.02685, 0.1649, 0.02685, 0.03548, 0.3548, 0.09725, 0.3551, 0.09725, 0.3731, 0.01748, 0.3731, 0.5693, 0.3972, 0.4562, 0.3972, 0.4562, 0.3842, 0.5775, 0.3842, 0.4342, 0.7175, 0.4562, 0.7175, 0.4562, 0.7305, 0.43, 0.7305, 0.9741, 0.8596, 0.9741, 0.7872, 0.9796, 0.7872, 0.9796, 0.8596, 0.938, 0.8567, 0.938, 0.7872, 0.9506, 0.7872, 0.9506, 0.8596, 0.2792, 0.6892, 0.2792, 0.6065, 0.2918, 0.6065, 0.2918, 0.6951, 0.5796, 0.01417, 0.4582, 0.01417, 0.4998, 0.009682, 0.5816, 0.009682, 0.4321, 0.3604, 0.4998, 0.3604, 0.4998, 0.3649, 0.4311, 0.3649, 0.9772, 0.4054, 0.9772, 0.4882, 0.9718, 0.4882, 0.9718, 0.4054, 0.8852, 0.009682, 0.8852, 0.09837, 0.8045, 0.09837, 0.8045, 0.009682, 0.8852, 0.1708, 0.8852, 0.09837, 0.8896, 0.09837, 0.8896, 0.1708, 0.9741, 0.6985, 0.9741, 0.7872, 0.9697, 0.7872, 0.9697, 0.6985, 0.8852, 0.5311, 0.8852, 0.6005, 0.8045, 0.6005, 0.8045, 0.5311, 0.1649, 0.02685, 0.09725, 0.02685, 0.09725, 0.009682, 0.1689, 0.009682, 0.01748, 0.3731, 0.09725, 0.3731, 0.09725, 0.3903, 0.009572, 0.3903, 0.8751, 0.8247, 0.8754, 0.7675, 0.8806, 0.7675, 0.8806, 0.8247, 0.957, 0.2792, 0.9424, 0.2792, 0.9424, 0.1565, 0.957, 0.1565, 0.938, 0.53, 0.9526, 0.53, 0.9526, 0.5564, 0.938, 0.5985, 0.938, 0.4096, 0.9526, 0.4096, 0.9526, 0.53, 0.938, 0.53, 0.877, 0.8973, 0.8751, 0.8247, 0.8806, 0.8247, 0.8806, 0.8968, 0.284, 0.02685, 0.1649, 0.02685, 0.1689, 0.009682, 0.2919, 0.009682, 0.8852, 0.4096, 0.8852, 0.5311, 0.8045, 0.5311, 0.8045, 0.4096, 0.8852, 0.2952, 0.8852, 0.1708, 0.8896, 0.1708, 0.8896, 0.2952, 0.3131, 0.3604, 0.4321, 0.3604, 0.4311, 0.3649, 0.311, 0.3649, 0.938, 0.9781, 0.938, 0.8567, 0.9506, 0.8596, 0.9506, 0.984, 0.9741, 0.984, 0.9741, 0.8596, 0.9796, 0.8596, 0.9796, 0.984, 0.3192, 0.7175, 0.4342, 0.7175, 0.43, 0.7305, 0.311, 0.7305, 0.266, 0.04513, 0.1561, 0.0448, 0.1649, 0.02685, 0.284, 0.02685, 0.2025, 0.7533, 0.2036, 0.8257, 0.1999, 0.8257, 0.2, 0.7536, 0.3255, 0.7112, 0.4373, 0.7112, 0.4342, 0.7175, 0.3192, 0.7175, 0.9186, 0.7752, 0.9186, 0.8883, 0.9043, 0.8883, 0.9043, 0.7752, 0.8046, 0.9358, 0.8045, 0.8246, 0.8751, 0.8247, 0.877, 0.8973, 0.2758, 0.7145, 0.2759, 0.8257, 0.2036, 0.8257, 0.2025, 0.7533, 0.009593, 0.8852, 0.009572, 0.8257, 0.08192, 0.8257, 0.0821, 0.8828, 0.1808, 0.777, 0.1808, 0.8365, 0.1102, 0.8365, 0.11, 0.7792, 0.8188, 0.382, 0.8045, 0.382, 0.8045, 0.3146, 0.8188, 0.3146, 0.4373, 0.7112, 0.4373, 0.6438, 0.4562, 0.6438, 0.4562, 0.7112, 0.4562, 0.6438, 0.4373, 0.6438, 0.4342, 0.6374, 0.4562, 0.6374, 0.11, 0.7792, 0.1102, 0.8365, 0.1048, 0.8365, 0.1048, 0.7793, 0.3176, 0.7756, 0.3302, 0.7756, 0.3242, 0.8327, 0.311, 0.8327, 0.4078, 0.8791, 0.3972, 0.8791, 0.3907, 0.8219, 0.4017, 0.8219, 0.4562, 0.5574, 0.4562, 0.6374, 0.4342, 0.6374, 0.4342, 0.5574, 0.4562, 0.4773, 0.4562, 0.5574, 0.4342, 0.5574, 0.4342, 0.4773, 0.4562, 0.3972, 0.4562, 0.4773, 0.4342, 0.4773, 0.4342, 0.3972, 0.09725, 0.2, 0.09725, 0.05595, 0.1561, 0.05595, 0.1561, 0.2, 0.09725, 0.3418, 0.09725, 0.2, 0.1561, 0.2, 0.1561, 0.3418, 0.0821, 0.8828, 0.08192, 0.8257, 0.08559, 0.8256, 0.08562, 0.8828, 0.09725, 0.3551, 0.1561, 0.3551, 0.1649, 0.3731, 0.09725, 0.3731, 0.4562, 0.3972, 0.4342, 0.3972, 0.43, 0.3842, 0.4562, 0.3842, 0.2792, 0.6065, 0.2792, 0.537, 0.2918, 0.534, 0.2918, 0.6065, 0.4582, 0.01417, 0.4321, 0.01417, 0.4311, 0.009682, 0.4998, 0.009682, 0.9772, 0.4882, 0.9772, 0.5577, 0.9718, 0.5577, 0.9718, 0.4882, 0.8852, 0.09837, 0.8852, 0.1708, 0.8045, 0.1708, 0.8045, 0.09837, 0.9741, 0.7872, 0.9741, 0.8596, 0.9697, 0.8596, 0.9697, 0.7872, 0.09725, 0.3731, 0.1649, 0.3731, 0.1689, 0.3903, 0.09725, 0.3903, 0.957, 0.1565, 0.9424, 0.1565, 0.9424, 0.1301, 0.957, 0.1301])
me_cube_001.materials.append(mat_pillows_001)
me_cube_001.materials.append(mat_bedcover)
me_cube_001.materials.append(mat_bedstand)
me_cube_001.materials.append(mat_feet)
me_cube_001.use_remesh_preserve_volume = False
me_cube_001.use_remesh_preserve_attributes = False
me_cube_001.use_mirror_vertex_groups = False
me_cube_001.update()

# ---- objects
ob_sun = bpy.data.objects.new('Sun', light_sun)
ob_cube = bpy.data.objects.new('Cube', me_cube_001)

# ---- transforms, parenting, visibility, modifiers, constraints
ob_sun.location = (-1.394, 1.028, 2.507)
ob_sun.lineart.crease_threshold = 0.0
ob_cube.location = (0.0, 0.0, 0.0)
ob_cube.lineart.crease_threshold = 0.0
_m = ob_cube.modifiers.new('Subsurf', 'SUBSURF')
_m.uv_smooth = 'PRESERVE_CORNERS'
_m.quality = 2
_m.show_only_control_edges = False

# ---- collection membership
col_collection_1.objects.link(ob_sun)
col_collection_1.objects.link(ob_cube)

# ---- scene / render settings (as saved in the file)
scene.frame_start = 1; scene.frame_end = 250; scene.frame_set(1)
scene.render.engine = 'CYCLES'
scene.render.resolution_percentage = 50
scene.render.dither_intensity = 0.0
scene.cycles.use_denoising = False
scene.cycles.samples = 128
scene.cycles.sampling_pattern = 'TABULATED_SOBOL'
scene.cycles.use_adaptive_sampling = False
scene.cycles.use_light_tree = False
scene.cycles.blur_glossy = 0.0
scene.cycles.sample_clamp_indirect = 0.0
scene.cycles.bake_type = 'ENVIRONMENT'
scene.view_settings.view_transform = 'Standard'
bpy.context.view_layer.update()

# ---- added for rendering (the .blend has no active camera): camera
cam_auto = bpy.data.cameras.new('AutoCamera')
cam_auto.lens = 50.0
cam_auto.sensor_width = 36.0
cam_auto.clip_end = 1000.0
ob_auto_camera = bpy.data.objects.new('AutoCamera', cam_auto)
scene.collection.objects.link(ob_auto_camera)
ob_auto_camera.location = (5.76219, -6.24916, 4.50412)
ob_auto_camera.rotation_euler = (1.09748, -7.21219e-08, 0.694738)
scene.camera = ob_auto_camera
bpy.context.view_layer.update()
